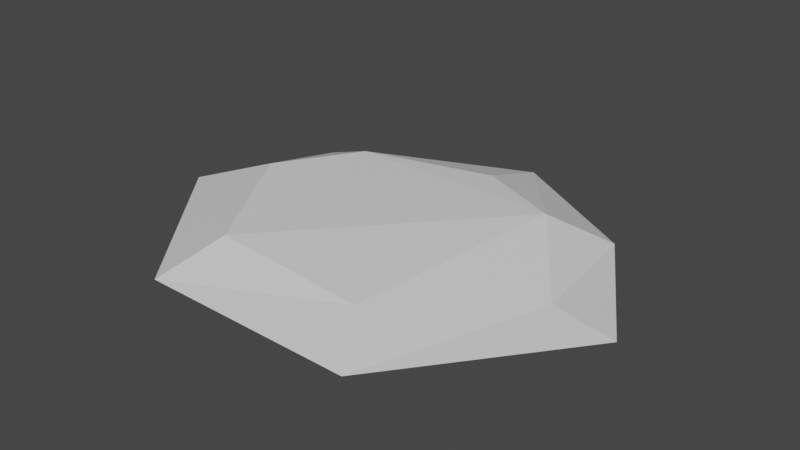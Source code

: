 # Source: SlabRock.blend  (saved by Blender 2.80.75; exported with 4.5.12 LTS)
import bpy
from mathutils import Matrix  # noqa: F401  (used for matrix-valued properties, if any)

bpy.ops.wm.read_factory_settings(use_empty=True)
scene = bpy.context.scene
scene.name = 'Scene'

# ---- collections
col_collection = bpy.data.collections.new('Collection'); scene.collection.children.link(col_collection)

# ---- materials (node trees are filled in below, after node groups)
mat_material = bpy.data.materials.new('Material')
mat_material.alpha_threshold = 0.0
mat_material.use_transparent_shadow = False
mat_material.line_color = (0.0, 0.0, 0.0, 1.0)

# ---- material node trees
mat_material.use_nodes = True; mat_material.node_tree.nodes.clear()
_N = mat_material.node_tree.nodes; _L = mat_material.node_tree.links
n0 = _N.new('ShaderNodeOutputMaterial'); n0.name = 'Material Output'; n0.location = (300, 300)
n1 = _N.new('ShaderNodeBsdfPrincipled'); n1.name = 'Principled BSDF'; n1.location = (10, 300)
n1.distribution = 'GGX'
n1.subsurface_method = 'BURLEY'
n1.inputs[2].default_value = 0.4
n1.inputs[3].default_value = 1.45
n1.inputs[27].default_value = (0.0, 0.0, 0.0, 1.0)
n1.inputs[28].default_value = 1.0
_L.new(n1.outputs[0], n0.inputs[0])
n0.is_active_output = True

# ---- world
world_world = bpy.data.worlds.new('World'); scene.world = world_world
world_world.use_nodes = True; world_world.node_tree.nodes.clear()
_N = world_world.node_tree.nodes; _L = world_world.node_tree.links
n0 = _N.new('ShaderNodeOutputWorld'); n0.name = 'World Output'; n0.location = (300, 300)
n1 = _N.new('ShaderNodeBackground'); n1.name = 'Background'; n1.location = (10, 300)
n1.inputs[0].default_value = (0.05088, 0.05088, 0.05088, 1.0)
_L.new(n1.outputs[0], n0.inputs[0])
n0.is_active_output = True
world_world.color = (0.05088, 0.05088, 0.05088)
world_world.use_sun_shadow = False
world_world.sun_shadow_jitter_overblur = 0.0

# ---- meshes
me_cube = bpy.data.meshes.new('Cube')
me_cube.from_pydata([(0.3519, 4.145, -0.1518), (0.4614, 2.152, 0.4927), (3.752, 2.289, -0.2663), (2.604, 1.173, 0.5418), (5.876, -1.313, -0.1767), (4.321, -1.174, -0.01415), (2.6, -5.466, -0.2013), (1.55, -3.941, 0.1924), (-2.623, -5.494, -0.0894), (-2.192, -3.879, 0.4455), (-5.904, -1.442, -0.1534), (-4.021, -0.7432, 0.5213), (-4.415, 1.849, -0.1621), (-2.768, 1.289, 0.5142)], [], [(0, 3, 2), (2, 5, 4), (5, 6, 4), (7, 8, 6), (9, 10, 8), (13, 9, 3), (11, 12, 10), (13, 0, 12), (2, 8, 12), (0, 1, 3), (2, 3, 5), (5, 7, 6), (7, 9, 8), (9, 11, 10), (5, 3, 7), (3, 1, 13), (7, 3, 9), (13, 11, 9), (11, 13, 12), (13, 1, 0), (12, 0, 2), (2, 4, 6), (6, 8, 2), (8, 10, 12)])
_uv = me_cube.uv_layers.new(name='UVMap')
_uv.uv.foreach_set('vector', [1.0, 0.5, 0.8571, 1.0, 0.8571, 0.5, 0.8571, 0.5, 0.7143, 1.0, 0.7143, 0.5, 0.7143, 1.0, 0.5714, 0.5, 0.7143, 0.5, 0.5714, 1.0, 0.4286, 0.5, 0.5714, 0.5, 0.4286, 1.0, 0.2857, 0.5, 0.4286, 0.5, 0.06236, 0.3996, 0.1459, 0.03377, 0.4376, 0.3996, 0.2857, 1.0, 0.1429, 0.5, 0.2857, 0.5, 0.1429, 1.0, 2.98e-08, 0.5, 0.1429, 0.5, 0.9376, 0.3996, 0.6459, 0.03377, 0.5624, 0.3996, 1.0, 0.5, 1.0, 1.0, 0.8571, 1.0, 0.8571, 0.5, 0.8571, 1.0, 0.7143, 1.0, 0.7143, 1.0, 0.5714, 1.0, 0.5714, 0.5, 0.5714, 1.0, 0.4286, 1.0, 0.4286, 0.5, 0.4286, 1.0, 0.2857, 1.0, 0.2857, 0.5, 0.484, 0.1966, 0.4376, 0.3996, 0.3541, 0.03377, 0.4376, 0.3996, 0.25, 0.49, 0.06236, 0.3996, 0.3541, 0.03377, 0.4376, 0.3996, 0.1459, 0.03377, 0.06236, 0.3996, 0.01602, 0.1966, 0.1459, 0.03377, 0.2857, 1.0, 0.1429, 1.0, 0.1429, 0.5, 0.1429, 1.0, 2.98e-08, 1.0, 2.98e-08, 0.5, 0.5624, 0.3996, 0.75, 0.49, 0.9376, 0.3996, 0.9376, 0.3996, 0.984, 0.1966, 0.8541, 0.03377, 0.8541, 0.03377, 0.6459, 0.03377, 0.9376, 0.3996, 0.6459, 0.03377, 0.516, 0.1966, 0.5624, 0.3996])
me_cube.materials.append(mat_material)
me_cube.use_remesh_preserve_volume = False
me_cube.use_remesh_preserve_attributes = False
me_cube.use_mirror_vertex_groups = False
me_cube.update()

# ---- objects
ob_cube = bpy.data.objects.new('Cube', me_cube)

# ---- transforms, parenting, visibility, modifiers, constraints
ob_cube.location = (0.0, 0.0, 0.0)
ob_cube.lock_rotations_4d = False
ob_cube.empty_display_type = 'ARROWS'
ob_cube.lineart.crease_threshold = 0.0

# ---- collection membership
col_collection.objects.link(ob_cube)

# ---- scene / render settings (as saved in the file)
scene.frame_start = 1; scene.frame_end = 250; scene.frame_set(1)
scene.render.engine = 'BLENDER_EEVEE_NEXT'
scene.cycles.use_denoising = False
scene.cycles.samples = 128
scene.cycles.sampling_pattern = 'TABULATED_SOBOL'
scene.cycles.use_adaptive_sampling = False
scene.cycles.use_light_tree = False
scene.view_settings.view_transform = 'Filmic'
bpy.context.view_layer.update()

# ---- added for rendering (the .blend has no active camera and no usable light): camera, sun
cam_auto = bpy.data.cameras.new('AutoCamera')
cam_auto.lens = 50.0
cam_auto.sensor_width = 36.0
cam_auto.clip_end = 1000.0
ob_auto_camera = bpy.data.objects.new('AutoCamera', cam_auto)
scene.collection.objects.link(ob_auto_camera)
ob_auto_camera.location = (14.089, -17.5982, 11.4202)
ob_auto_camera.rotation_euler = (1.09748, -7.21219e-08, 0.694738)
scene.camera = ob_auto_camera
light_auto_sun = bpy.data.lights.new('AutoSun', 'SUN')
light_auto_sun.energy = 3.0
light_auto_sun.angle = 0.0523599
ob_auto_sun = bpy.data.objects.new('AutoSun', light_auto_sun)
scene.collection.objects.link(ob_auto_sun)
ob_auto_sun.rotation_euler = (0.872665, 0.174533, 0.523599)
bpy.context.view_layer.update()
